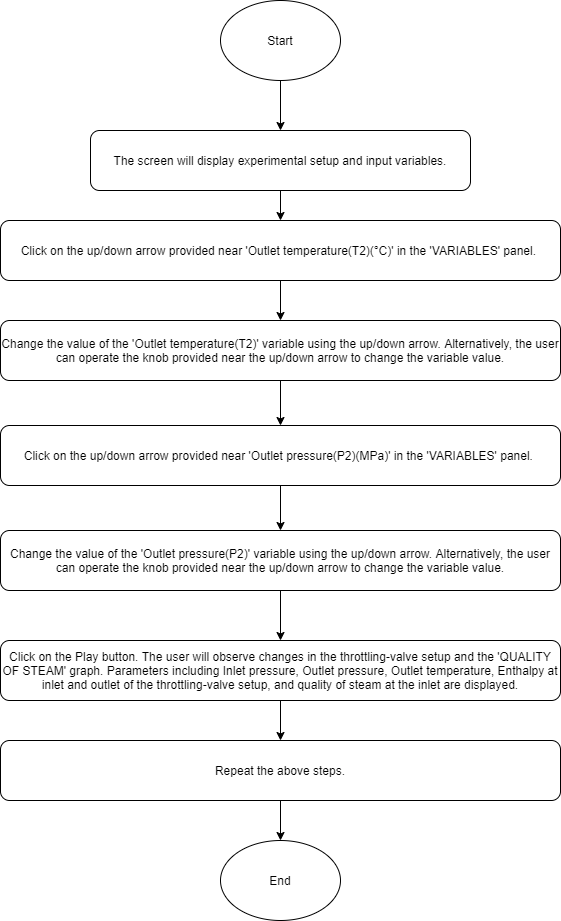

The diagram above was exported from draw.io. Its source (the exported page's mxGraphModel, read from the mxfile embedded in the PNG):
<mxGraphModel dx="313" dy="-425" grid="0" gridSize="10" guides="1" tooltips="1" connect="1" arrows="1" fold="1" page="0" pageScale="1" pageWidth="850" pageHeight="1100" math="0" shadow="0">
  <root>
    <mxCell id="0" />
    <mxCell id="1" parent="0" />
    <mxCell id="7fffvgh-ek-Sr9I3iZw2-1" value="" style="edgeStyle=orthogonalEdgeStyle;rounded=0;orthogonalLoop=1;jettySize=auto;html=1;" parent="1" source="7fffvgh-ek-Sr9I3iZw2-2" target="7fffvgh-ek-Sr9I3iZw2-6" edge="1">
      <mxGeometry relative="1" as="geometry" />
    </mxCell>
    <mxCell id="7fffvgh-ek-Sr9I3iZw2-2" value="Start" style="ellipse;whiteSpace=wrap;html=1;" parent="1" vertex="1">
      <mxGeometry x="440" y="850" width="120" height="80" as="geometry" />
    </mxCell>
    <mxCell id="7fffvgh-ek-Sr9I3iZw2-3" value="" style="edgeStyle=orthogonalEdgeStyle;rounded=0;orthogonalLoop=1;jettySize=auto;html=1;" parent="1" source="7fffvgh-ek-Sr9I3iZw2-4" target="7fffvgh-ek-Sr9I3iZw2-8" edge="1">
      <mxGeometry relative="1" as="geometry" />
    </mxCell>
    <mxCell id="7fffvgh-ek-Sr9I3iZw2-4" value="Change the value of the 'Outlet temperature(T2)' variable using the up/down arrow. Alternatively, the user can operate the knob provided near the up/down arrow to change the variable value." style="rounded=1;whiteSpace=wrap;html=1;" parent="1" vertex="1">
      <mxGeometry x="220" y="1170" width="560" height="60" as="geometry" />
    </mxCell>
    <mxCell id="7fffvgh-ek-Sr9I3iZw2-5" value="" style="edgeStyle=orthogonalEdgeStyle;rounded=0;orthogonalLoop=1;jettySize=auto;html=1;" parent="1" source="7fffvgh-ek-Sr9I3iZw2-6" target="7fffvgh-ek-Sr9I3iZw2-14" edge="1">
      <mxGeometry relative="1" as="geometry" />
    </mxCell>
    <mxCell id="7fffvgh-ek-Sr9I3iZw2-6" value="The screen will display experimental setup and input variables." style="rounded=1;whiteSpace=wrap;html=1;" parent="1" vertex="1">
      <mxGeometry x="310" y="980" width="380" height="60" as="geometry" />
    </mxCell>
    <mxCell id="7fffvgh-ek-Sr9I3iZw2-7" value="" style="edgeStyle=orthogonalEdgeStyle;rounded=0;orthogonalLoop=1;jettySize=auto;html=1;" parent="1" source="7fffvgh-ek-Sr9I3iZw2-8" target="7fffvgh-ek-Sr9I3iZw2-10" edge="1">
      <mxGeometry relative="1" as="geometry" />
    </mxCell>
    <mxCell id="7fffvgh-ek-Sr9I3iZw2-8" value="&lt;span&gt;Click on the up/down arrow provided near 'Outlet pressure(P2)(MPa)' in the 'VARIABLES' panel.&amp;nbsp;&lt;/span&gt;" style="rounded=1;whiteSpace=wrap;html=1;" parent="1" vertex="1">
      <mxGeometry x="220" y="1275" width="560" height="60" as="geometry" />
    </mxCell>
    <mxCell id="7fffvgh-ek-Sr9I3iZw2-9" value="" style="edgeStyle=orthogonalEdgeStyle;rounded=0;orthogonalLoop=1;jettySize=auto;html=1;" parent="1" source="7fffvgh-ek-Sr9I3iZw2-10" target="7fffvgh-ek-Sr9I3iZw2-12" edge="1">
      <mxGeometry relative="1" as="geometry" />
    </mxCell>
    <mxCell id="7fffvgh-ek-Sr9I3iZw2-10" value="&lt;span&gt;Change the value of the 'Outlet pressure(P2)' variable using the up/down arrow. Alternatively, the user can operate the knob provided near the up/down arrow to change the variable value.&lt;/span&gt;" style="rounded=1;whiteSpace=wrap;html=1;" parent="1" vertex="1">
      <mxGeometry x="220" y="1380" width="560" height="60" as="geometry" />
    </mxCell>
    <mxCell id="7fffvgh-ek-Sr9I3iZw2-11" value="" style="edgeStyle=orthogonalEdgeStyle;rounded=0;orthogonalLoop=1;jettySize=auto;html=1;" parent="1" source="7fffvgh-ek-Sr9I3iZw2-12" target="7fffvgh-ek-Sr9I3iZw2-16" edge="1">
      <mxGeometry relative="1" as="geometry" />
    </mxCell>
    <mxCell id="7fffvgh-ek-Sr9I3iZw2-12" value="Click on the Play button. The user will observe changes in the throttling-valve setup and the 'QUALITY OF STEAM' graph. Parameters including Inlet pressure, Outlet pressure, Outlet temperature, Enthalpy at inlet and outlet of the throttling-valve setup, and quality of steam at the inlet are displayed." style="rounded=1;whiteSpace=wrap;html=1;" parent="1" vertex="1">
      <mxGeometry x="220" y="1490" width="560" height="60" as="geometry" />
    </mxCell>
    <mxCell id="7fffvgh-ek-Sr9I3iZw2-13" value="" style="edgeStyle=orthogonalEdgeStyle;rounded=0;orthogonalLoop=1;jettySize=auto;html=1;" parent="1" source="7fffvgh-ek-Sr9I3iZw2-14" target="7fffvgh-ek-Sr9I3iZw2-4" edge="1">
      <mxGeometry relative="1" as="geometry" />
    </mxCell>
    <mxCell id="7fffvgh-ek-Sr9I3iZw2-14" value="Click on the up/down arrow provided near 'Outlet temperature(T2)(°C)' in the 'VARIABLES' panel.&amp;nbsp;" style="rounded=1;whiteSpace=wrap;html=1;" parent="1" vertex="1">
      <mxGeometry x="220" y="1070" width="560" height="60" as="geometry" />
    </mxCell>
    <mxCell id="7fffvgh-ek-Sr9I3iZw2-15" value="" style="edgeStyle=orthogonalEdgeStyle;rounded=0;orthogonalLoop=1;jettySize=auto;html=1;" parent="1" source="7fffvgh-ek-Sr9I3iZw2-16" target="7fffvgh-ek-Sr9I3iZw2-18" edge="1">
      <mxGeometry relative="1" as="geometry" />
    </mxCell>
    <mxCell id="7fffvgh-ek-Sr9I3iZw2-16" value="Repeat the above steps." style="rounded=1;whiteSpace=wrap;html=1;" parent="1" vertex="1">
      <mxGeometry x="220" y="1590" width="560" height="60" as="geometry" />
    </mxCell>
    <mxCell id="7fffvgh-ek-Sr9I3iZw2-17" style="edgeStyle=orthogonalEdgeStyle;rounded=0;orthogonalLoop=1;jettySize=auto;html=1;exitX=0.5;exitY=1;exitDx=0;exitDy=0;" parent="1" source="7fffvgh-ek-Sr9I3iZw2-16" target="7fffvgh-ek-Sr9I3iZw2-16" edge="1">
      <mxGeometry relative="1" as="geometry" />
    </mxCell>
    <mxCell id="7fffvgh-ek-Sr9I3iZw2-18" value="End" style="ellipse;whiteSpace=wrap;html=1;" parent="1" vertex="1">
      <mxGeometry x="440" y="1690" width="120" height="80" as="geometry" />
    </mxCell>
  </root>
</mxGraphModel>